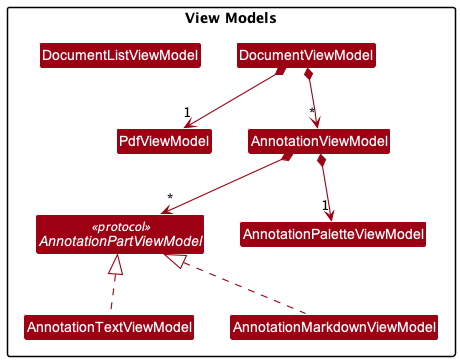

The diagram above was rendered by PlantUML. Its source (embedded in the PNG):
@startuml
!include style.puml
skinparam arrowThickness 1.1
skinparam arrowColor ENTITY_COLOR
skinparam classBackgroundColor ENTITY_COLOR

Package "View Models" {
    Class DocumentListViewModel

    Class DocumentViewModel

    Class PdfViewModel

    Class AnnotationViewModel

    Class AnnotationTextViewModel

    Interface AnnotationPartViewModel <<protocol>>

    Class AnnotationPaletteViewModel

    Class AnnotationMarkdownViewModel
}

DocumentViewModel *-down-> "*" AnnotationViewModel
DocumentViewModel *-down-> "1" PdfViewModel

AnnotationViewModel *-down-> "*" AnnotationPartViewModel
AnnotationViewModel *-down-> "1" AnnotationPaletteViewModel

AnnotationTextViewModel .up.|> AnnotationPartViewModel
AnnotationMarkdownViewModel .up.|> AnnotationPartViewModel

DocumentListViewModel -[hidden]right-> DocumentViewModel

@enduml